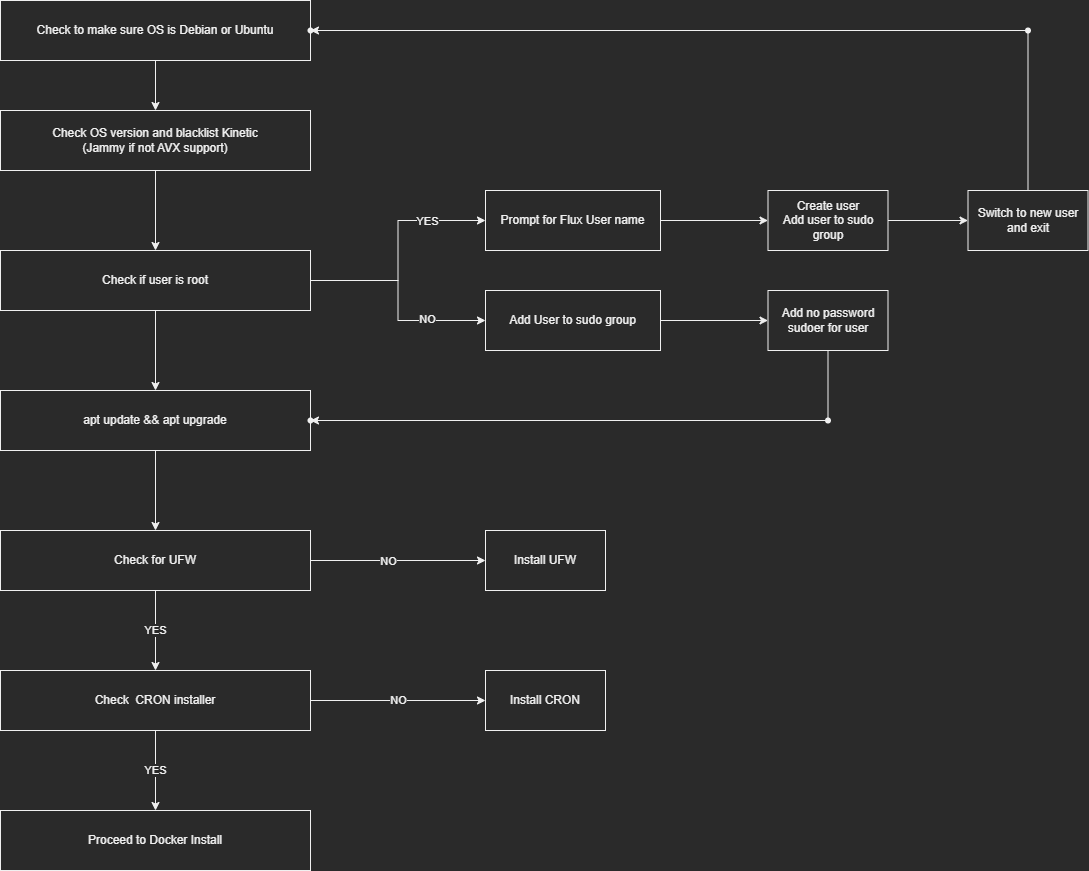

The diagram above was exported from draw.io. Its source (the exported page's mxGraphModel, read from the mxfile embedded in the PNG):
<mxGraphModel dx="1422" dy="762" grid="1" gridSize="10" guides="1" tooltips="1" connect="1" arrows="1" fold="1" page="1" pageScale="1" pageWidth="1100" pageHeight="850" background="none" math="0" shadow="0">
  <root>
    <mxCell id="0" />
    <mxCell id="1" parent="0" />
    <mxCell id="n0P6IwhvuIuSe2v_tA4L-37" value="YES" style="edgeStyle=orthogonalEdgeStyle;rounded=0;orthogonalLoop=1;jettySize=auto;html=1;" edge="1" parent="1" source="n0P6IwhvuIuSe2v_tA4L-31" target="n0P6IwhvuIuSe2v_tA4L-36">
      <mxGeometry relative="1" as="geometry" />
    </mxCell>
    <mxCell id="n0P6IwhvuIuSe2v_tA4L-7" value="" style="edgeStyle=orthogonalEdgeStyle;rounded=0;orthogonalLoop=1;jettySize=auto;html=1;" edge="1" parent="1" source="n0P6IwhvuIuSe2v_tA4L-5" target="n0P6IwhvuIuSe2v_tA4L-6">
      <mxGeometry relative="1" as="geometry" />
    </mxCell>
    <mxCell id="n0P6IwhvuIuSe2v_tA4L-5" value="Check to make sure OS is Debian or Ubuntu" style="rounded=0;whiteSpace=wrap;html=1;" vertex="1" parent="1">
      <mxGeometry x="80" y="40" width="310" height="60" as="geometry" />
    </mxCell>
    <mxCell id="n0P6IwhvuIuSe2v_tA4L-13" value="" style="edgeStyle=orthogonalEdgeStyle;rounded=0;orthogonalLoop=1;jettySize=auto;html=1;" edge="1" parent="1" source="n0P6IwhvuIuSe2v_tA4L-6" target="n0P6IwhvuIuSe2v_tA4L-12">
      <mxGeometry relative="1" as="geometry" />
    </mxCell>
    <mxCell id="n0P6IwhvuIuSe2v_tA4L-6" value="Check OS version and blacklist Kinetic &lt;br&gt;(Jammy if not AVX support)" style="rounded=0;whiteSpace=wrap;html=1;" vertex="1" parent="1">
      <mxGeometry x="80" y="150" width="310" height="60" as="geometry" />
    </mxCell>
    <mxCell id="n0P6IwhvuIuSe2v_tA4L-17" value="" style="edgeStyle=orthogonalEdgeStyle;rounded=0;orthogonalLoop=1;jettySize=auto;html=1;" edge="1" parent="1" source="n0P6IwhvuIuSe2v_tA4L-12" target="n0P6IwhvuIuSe2v_tA4L-16">
      <mxGeometry relative="1" as="geometry" />
    </mxCell>
    <mxCell id="n0P6IwhvuIuSe2v_tA4L-20" value="YES" style="edgeLabel;html=1;align=center;verticalAlign=middle;resizable=0;points=[];" vertex="1" connectable="0" parent="n0P6IwhvuIuSe2v_tA4L-17">
      <mxGeometry x="0.4979" relative="1" as="geometry">
        <mxPoint as="offset" />
      </mxGeometry>
    </mxCell>
    <mxCell id="n0P6IwhvuIuSe2v_tA4L-19" value="" style="edgeStyle=orthogonalEdgeStyle;rounded=0;orthogonalLoop=1;jettySize=auto;html=1;" edge="1" parent="1" source="n0P6IwhvuIuSe2v_tA4L-12" target="n0P6IwhvuIuSe2v_tA4L-18">
      <mxGeometry relative="1" as="geometry" />
    </mxCell>
    <mxCell id="n0P6IwhvuIuSe2v_tA4L-21" value="NO" style="edgeLabel;html=1;align=center;verticalAlign=middle;resizable=0;points=[];" vertex="1" connectable="0" parent="n0P6IwhvuIuSe2v_tA4L-19">
      <mxGeometry x="0.4512" y="2" relative="1" as="geometry">
        <mxPoint as="offset" />
      </mxGeometry>
    </mxCell>
    <mxCell id="n0P6IwhvuIuSe2v_tA4L-30" value="" style="edgeStyle=orthogonalEdgeStyle;rounded=0;orthogonalLoop=1;jettySize=auto;html=1;" edge="1" parent="1" source="n0P6IwhvuIuSe2v_tA4L-12" target="n0P6IwhvuIuSe2v_tA4L-29">
      <mxGeometry relative="1" as="geometry" />
    </mxCell>
    <mxCell id="n0P6IwhvuIuSe2v_tA4L-12" value="Check if user is root" style="rounded=0;whiteSpace=wrap;html=1;" vertex="1" parent="1">
      <mxGeometry x="80" y="290" width="310" height="60" as="geometry" />
    </mxCell>
    <mxCell id="n0P6IwhvuIuSe2v_tA4L-23" value="" style="edgeStyle=orthogonalEdgeStyle;rounded=0;orthogonalLoop=1;jettySize=auto;html=1;" edge="1" parent="1" source="n0P6IwhvuIuSe2v_tA4L-16" target="n0P6IwhvuIuSe2v_tA4L-22">
      <mxGeometry relative="1" as="geometry" />
    </mxCell>
    <mxCell id="n0P6IwhvuIuSe2v_tA4L-16" value="Prompt for Flux User name" style="whiteSpace=wrap;html=1;rounded=0;" vertex="1" parent="1">
      <mxGeometry x="565" y="230" width="175" height="60" as="geometry" />
    </mxCell>
    <mxCell id="n0P6IwhvuIuSe2v_tA4L-28" value="" style="edgeStyle=orthogonalEdgeStyle;rounded=0;orthogonalLoop=1;jettySize=auto;html=1;" edge="1" parent="1" source="n0P6IwhvuIuSe2v_tA4L-18" target="n0P6IwhvuIuSe2v_tA4L-27">
      <mxGeometry relative="1" as="geometry" />
    </mxCell>
    <mxCell id="n0P6IwhvuIuSe2v_tA4L-18" value="Add User to sudo group" style="whiteSpace=wrap;html=1;rounded=0;" vertex="1" parent="1">
      <mxGeometry x="565" y="330" width="175" height="60" as="geometry" />
    </mxCell>
    <mxCell id="n0P6IwhvuIuSe2v_tA4L-25" value="" style="edgeStyle=orthogonalEdgeStyle;rounded=0;orthogonalLoop=1;jettySize=auto;html=1;" edge="1" parent="1" source="n0P6IwhvuIuSe2v_tA4L-22" target="n0P6IwhvuIuSe2v_tA4L-24">
      <mxGeometry relative="1" as="geometry" />
    </mxCell>
    <mxCell id="n0P6IwhvuIuSe2v_tA4L-22" value="Create user&lt;br&gt;Add user to sudo group" style="whiteSpace=wrap;html=1;rounded=0;" vertex="1" parent="1">
      <mxGeometry x="847.5" y="230" width="120" height="60" as="geometry" />
    </mxCell>
    <mxCell id="ipMYOzTssyT2cfOEl77t-10" value="" style="edgeStyle=orthogonalEdgeStyle;rounded=0;orthogonalLoop=1;jettySize=auto;html=1;strokeColor=default;endSize=0;" edge="1" parent="1" source="n0P6IwhvuIuSe2v_tA4L-24" target="ipMYOzTssyT2cfOEl77t-9">
      <mxGeometry relative="1" as="geometry" />
    </mxCell>
    <mxCell id="n0P6IwhvuIuSe2v_tA4L-24" value="Switch to new user and exit" style="whiteSpace=wrap;html=1;rounded=0;" vertex="1" parent="1">
      <mxGeometry x="1047.5" y="230" width="120" height="60" as="geometry" />
    </mxCell>
    <mxCell id="ipMYOzTssyT2cfOEl77t-6" value="" style="edgeStyle=orthogonalEdgeStyle;rounded=0;orthogonalLoop=1;jettySize=auto;html=1;strokeColor=default;endSize=0;" edge="1" parent="1" source="n0P6IwhvuIuSe2v_tA4L-27" target="ipMYOzTssyT2cfOEl77t-5">
      <mxGeometry relative="1" as="geometry" />
    </mxCell>
    <mxCell id="n0P6IwhvuIuSe2v_tA4L-27" value="Add no password sudoer for user" style="whiteSpace=wrap;html=1;rounded=0;" vertex="1" parent="1">
      <mxGeometry x="847.5" y="330" width="120" height="60" as="geometry" />
    </mxCell>
    <mxCell id="n0P6IwhvuIuSe2v_tA4L-32" value="" style="edgeStyle=orthogonalEdgeStyle;rounded=0;orthogonalLoop=1;jettySize=auto;html=1;" edge="1" parent="1" source="n0P6IwhvuIuSe2v_tA4L-29" target="n0P6IwhvuIuSe2v_tA4L-31">
      <mxGeometry relative="1" as="geometry" />
    </mxCell>
    <mxCell id="n0P6IwhvuIuSe2v_tA4L-29" value="apt update &amp;amp;&amp;amp; apt upgrade" style="rounded=0;whiteSpace=wrap;html=1;" vertex="1" parent="1">
      <mxGeometry x="80" y="430" width="310" height="60" as="geometry" />
    </mxCell>
    <mxCell id="n0P6IwhvuIuSe2v_tA4L-34" value="" style="edgeStyle=orthogonalEdgeStyle;rounded=0;orthogonalLoop=1;jettySize=auto;html=1;" edge="1" parent="1" source="n0P6IwhvuIuSe2v_tA4L-31" target="n0P6IwhvuIuSe2v_tA4L-33">
      <mxGeometry relative="1" as="geometry" />
    </mxCell>
    <mxCell id="n0P6IwhvuIuSe2v_tA4L-35" value="NO" style="edgeLabel;html=1;align=center;verticalAlign=middle;resizable=0;points=[];" vertex="1" connectable="0" parent="n0P6IwhvuIuSe2v_tA4L-34">
      <mxGeometry x="-0.12" relative="1" as="geometry">
        <mxPoint as="offset" />
      </mxGeometry>
    </mxCell>
    <mxCell id="n0P6IwhvuIuSe2v_tA4L-31" value="Check for UFW" style="rounded=0;whiteSpace=wrap;html=1;" vertex="1" parent="1">
      <mxGeometry x="80" y="570" width="310" height="60" as="geometry" />
    </mxCell>
    <mxCell id="n0P6IwhvuIuSe2v_tA4L-33" value="Install UFW" style="whiteSpace=wrap;html=1;rounded=0;" vertex="1" parent="1">
      <mxGeometry x="565" y="570" width="120" height="60" as="geometry" />
    </mxCell>
    <mxCell id="n0P6IwhvuIuSe2v_tA4L-39" value="NO" style="edgeStyle=orthogonalEdgeStyle;rounded=0;orthogonalLoop=1;jettySize=auto;html=1;" edge="1" parent="1" source="n0P6IwhvuIuSe2v_tA4L-36" target="n0P6IwhvuIuSe2v_tA4L-38">
      <mxGeometry relative="1" as="geometry" />
    </mxCell>
    <mxCell id="n0P6IwhvuIuSe2v_tA4L-41" value="YES" style="edgeStyle=orthogonalEdgeStyle;rounded=0;orthogonalLoop=1;jettySize=auto;html=1;" edge="1" parent="1" source="n0P6IwhvuIuSe2v_tA4L-36" target="n0P6IwhvuIuSe2v_tA4L-40">
      <mxGeometry relative="1" as="geometry" />
    </mxCell>
    <mxCell id="n0P6IwhvuIuSe2v_tA4L-36" value="Check&amp;nbsp; CRON installer" style="rounded=0;whiteSpace=wrap;html=1;" vertex="1" parent="1">
      <mxGeometry x="80" y="710" width="310" height="60" as="geometry" />
    </mxCell>
    <mxCell id="n0P6IwhvuIuSe2v_tA4L-38" value="Install CRON" style="whiteSpace=wrap;html=1;rounded=0;" vertex="1" parent="1">
      <mxGeometry x="565" y="710" width="120" height="60" as="geometry" />
    </mxCell>
    <mxCell id="n0P6IwhvuIuSe2v_tA4L-40" value="Proceed to Docker Install" style="rounded=0;whiteSpace=wrap;html=1;" vertex="1" parent="1">
      <mxGeometry x="80" y="850" width="310" height="60" as="geometry" />
    </mxCell>
    <mxCell id="ipMYOzTssyT2cfOEl77t-8" value="" style="edgeStyle=orthogonalEdgeStyle;rounded=0;orthogonalLoop=1;jettySize=auto;html=1;" edge="1" parent="1" source="ipMYOzTssyT2cfOEl77t-5" target="ipMYOzTssyT2cfOEl77t-7">
      <mxGeometry relative="1" as="geometry">
        <Array as="points">
          <mxPoint x="908" y="460" />
          <mxPoint x="390" y="460" />
        </Array>
      </mxGeometry>
    </mxCell>
    <mxCell id="ipMYOzTssyT2cfOEl77t-5" value="" style="shape=waypoint;sketch=0;size=6;pointerEvents=1;points=[];fillColor=default;resizable=0;rotatable=0;perimeter=centerPerimeter;snapToPoint=1;rounded=0;" vertex="1" parent="1">
      <mxGeometry x="887.5" y="440" width="40" height="40" as="geometry" />
    </mxCell>
    <mxCell id="ipMYOzTssyT2cfOEl77t-7" value="" style="shape=waypoint;sketch=0;size=6;pointerEvents=1;points=[];fillColor=default;resizable=0;rotatable=0;perimeter=centerPerimeter;snapToPoint=1;rounded=0;" vertex="1" parent="1">
      <mxGeometry x="370" y="440" width="40" height="40" as="geometry" />
    </mxCell>
    <mxCell id="ipMYOzTssyT2cfOEl77t-12" value="" style="edgeStyle=orthogonalEdgeStyle;rounded=0;orthogonalLoop=1;jettySize=auto;html=1;strokeColor=default;endSize=6;" edge="1" parent="1" source="ipMYOzTssyT2cfOEl77t-9" target="ipMYOzTssyT2cfOEl77t-11">
      <mxGeometry relative="1" as="geometry" />
    </mxCell>
    <mxCell id="ipMYOzTssyT2cfOEl77t-9" value="" style="shape=waypoint;sketch=0;size=6;pointerEvents=1;points=[];fillColor=default;resizable=0;rotatable=0;perimeter=centerPerimeter;snapToPoint=1;rounded=0;" vertex="1" parent="1">
      <mxGeometry x="1087.5" y="50" width="40" height="40" as="geometry" />
    </mxCell>
    <mxCell id="ipMYOzTssyT2cfOEl77t-11" value="" style="shape=waypoint;sketch=0;size=6;pointerEvents=1;points=[];fillColor=default;resizable=0;rotatable=0;perimeter=centerPerimeter;snapToPoint=1;rounded=0;" vertex="1" parent="1">
      <mxGeometry x="370" y="50" width="40" height="40" as="geometry" />
    </mxCell>
  </root>
</mxGraphModel>